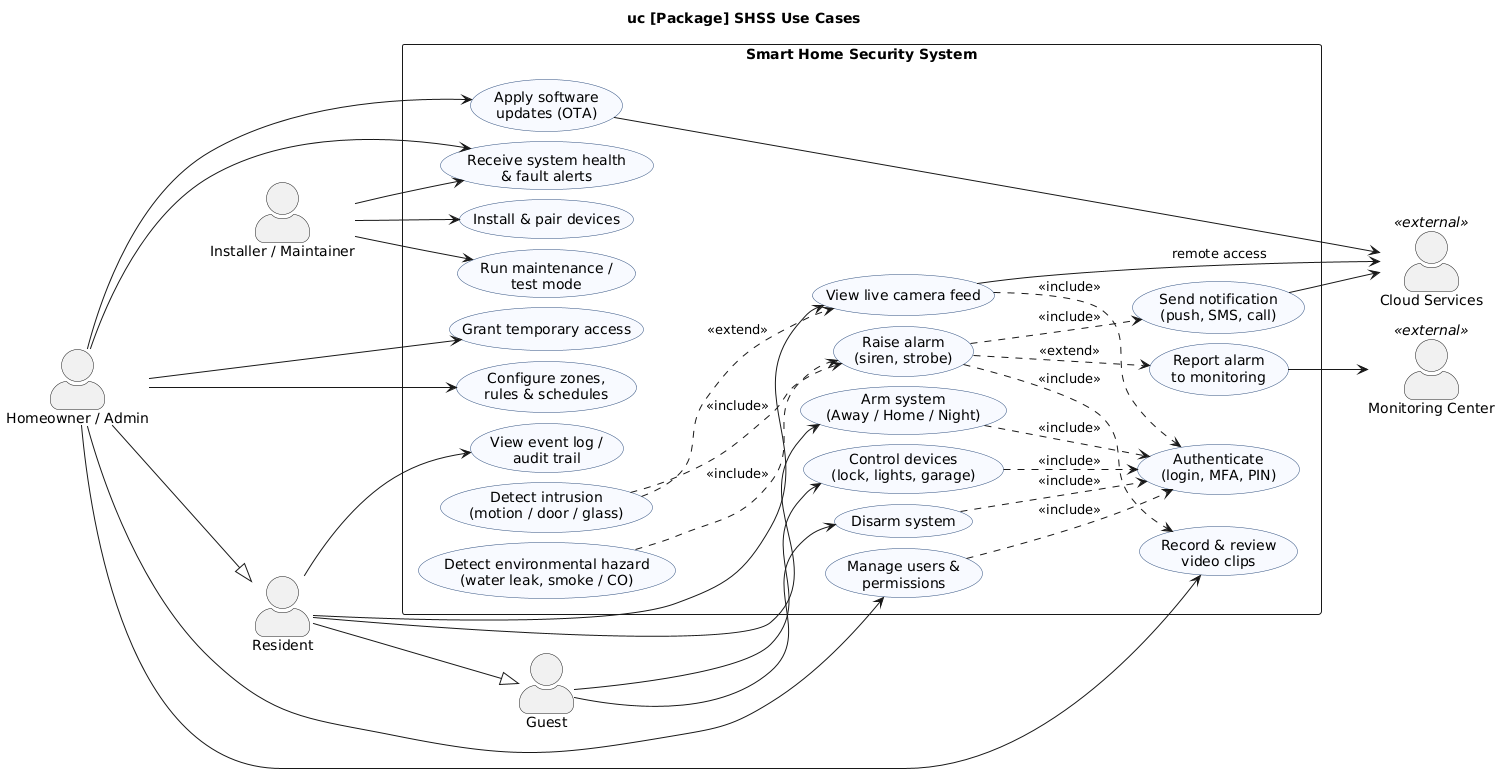

The diagram above was rendered by PlantUML. Its source (embedded in the PNG):
@startuml 03_use_cases
' SysML / UML Use Case Diagram
' Actor generalisation: Admin can do everything a Resident can; a Resident everything a Guest can.
title uc [Package] SHSS Use Cases
left to right direction
skinparam actorStyle awesome
skinparam packageStyle rectangle
skinparam nodesep 10
skinparam ranksep 60
skinparam usecase {
  BackgroundColor #F8FAFF
  BorderColor #2F4F7F
}

actor "Guest" as Guest
actor "Resident" as Res
actor "Homeowner / Admin" as Admin
actor "Installer / Maintainer" as Inst
actor "Monitoring Center" as Mon <<external>>
actor "Cloud Services" as Cloud <<external>>

Res --|> Guest
Admin --|> Res

rectangle "Smart Home Security System" {
  usecase "Authenticate\n(login, MFA, PIN)" as UC_Auth
  usecase "Disarm system" as UC_Disarm
  usecase "Control devices\n(lock, lights, garage)" as UC_Ctrl
  usecase "Arm system\n(Away / Home / Night)" as UC_Arm
  usecase "View live camera feed" as UC_Live
  usecase "View event log /\naudit trail" as UC_Log
  usecase "Record & review\nvideo clips" as UC_Rec
  usecase "Manage users &\npermissions" as UC_Users
  usecase "Grant temporary access" as UC_Temp
  usecase "Configure zones,\nrules & schedules" as UC_Cfg
  usecase "Receive system health\n& fault alerts" as UC_Health
  usecase "Apply software\nupdates (OTA)" as UC_OTA
  usecase "Install & pair devices" as UC_Pair
  usecase "Run maintenance /\ntest mode" as UC_Maint
  usecase "Detect intrusion\n(motion / door / glass)" as UC_Detect
  usecase "Detect environmental hazard\n(water leak, smoke / CO)" as UC_Env
  usecase "Raise alarm\n(siren, strobe)" as UC_Alarm
  usecase "Send notification\n(push, SMS, call)" as UC_Notify
  usecase "Report alarm\nto monitoring" as UC_Report
}

Guest --> UC_Disarm
Guest --> UC_Ctrl

Res --> UC_Arm
Res --> UC_Live
Res --> UC_Log

Admin --> UC_Rec
Admin --> UC_Users
Admin --> UC_Temp
Admin --> UC_Cfg
Admin --> UC_Health
Admin --> UC_OTA

Inst --> UC_Pair
Inst --> UC_Maint
Inst --> UC_Health

UC_Arm ..> UC_Auth : <<include>>
UC_Disarm ..> UC_Auth : <<include>>
UC_Ctrl ..> UC_Auth : <<include>>
UC_Live ..> UC_Auth : <<include>>
UC_Users ..> UC_Auth : <<include>>
UC_Detect ..> UC_Alarm : <<include>>
UC_Env ..> UC_Alarm : <<include>>
UC_Alarm ..> UC_Notify : <<include>>
UC_Alarm ..> UC_Rec : <<include>>
UC_Alarm ..> UC_Report : <<extend>>
UC_Detect ..> UC_Live : <<extend>>

UC_Report --> Mon
UC_Notify --> Cloud
UC_OTA --> Cloud
UC_Live --> Cloud : remote access
@enduml